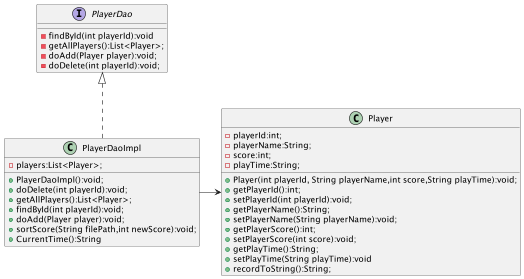

The diagram above was rendered by PlantUML. Its source (embedded in the PNG):
@startuml
'https://plantuml.com/class-diagram
interface PlayerDao{
    - findById(int playerId):void
    - getAllPlayers():List<Player>;
    - doAdd(Player player):void;
    - doDelete(int playerId):void;
}
class Player{
    - playerId:int;
    - playerName:String;
    - score:int;
    - playTime:String;

    + Player(int playerId, String playerName,int score,String playTime):void;
    + getPlayerId():int;
    + setPlayerId(int playerId):void;
    + getPlayerName():String;
    + setPlayerName(String playerName):void;
    + getPlayerScore():int;
    + setPlayerScore(int score):void;
    + getPlayTime():String;
    + setPlayTime(String playTime):void
    + recordToString():String;
}
class PlayerDaoImpl{
    - players:List<Player>;
    + PlayerDaoImpl():void;
    + doDelete(int playerId):void;
    + getAllPlayers():List<Player>;
    + findById(int playerId):void;
    + doAdd(Player player):void;
    + sortScore(String filePath,int newScore):void;
    + CurrentTime():String
}

PlayerDaoImpl .up.|>PlayerDao
PlayerDaoImpl -right-> Player
@enduml